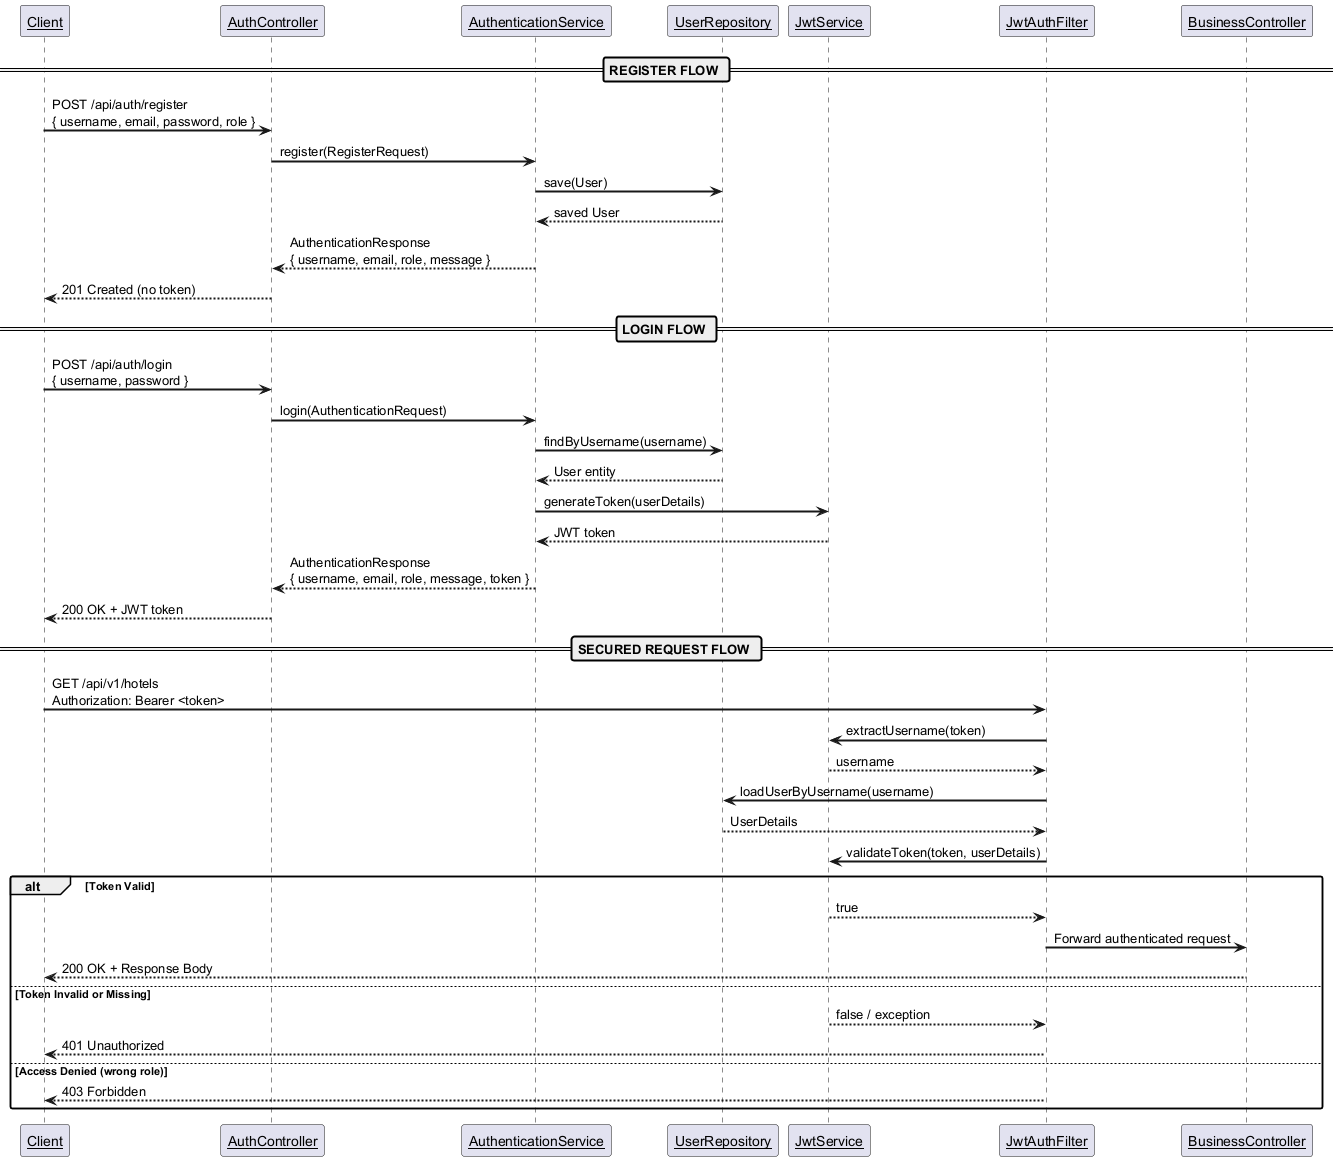

The diagram above was rendered by PlantUML. Its source (embedded in the PNG):
@startuml JwtAuthFlow
skinparam sequenceArrowThickness 2
skinparam roundcorner 5
skinparam sequenceParticipant underline

participant "Client" as C
participant "AuthController" as AC
participant "AuthenticationService" as AS
participant "UserRepository" as UR
participant "JwtService" as JS
participant "JwtAuthFilter" as JF
participant "BusinessController" as BC

== REGISTER FLOW ==
C -> AC : POST /api/auth/register\n{ username, email, password, role }
AC -> AS : register(RegisterRequest)
AS -> UR : save(User)
UR --> AS : saved User
AS --> AC : AuthenticationResponse\n{ username, email, role, message }
AC --> C : 201 Created (no token)

== LOGIN FLOW ==
C -> AC : POST /api/auth/login\n{ username, password }
AC -> AS : login(AuthenticationRequest)
AS -> UR : findByUsername(username)
UR --> AS : User entity
AS -> JS : generateToken(userDetails)
JS --> AS : JWT token
AS --> AC : AuthenticationResponse\n{ username, email, role, message, token }
AC --> C : 200 OK + JWT token

== SECURED REQUEST FLOW ==
C -> JF : GET /api/v1/hotels\nAuthorization: Bearer <token>
JF -> JS : extractUsername(token)
JS --> JF : username
JF -> UR : loadUserByUsername(username)
UR --> JF : UserDetails
JF -> JS : validateToken(token, userDetails)

alt Token Valid
    JS --> JF : true
    JF -> BC : Forward authenticated request
    BC --> C : 200 OK + Response Body
else Token Invalid or Missing
    JS --> JF : false / exception
    JF --> C : 401 Unauthorized
else Access Denied (wrong role)
    JF --> C : 403 Forbidden
end

@enduml